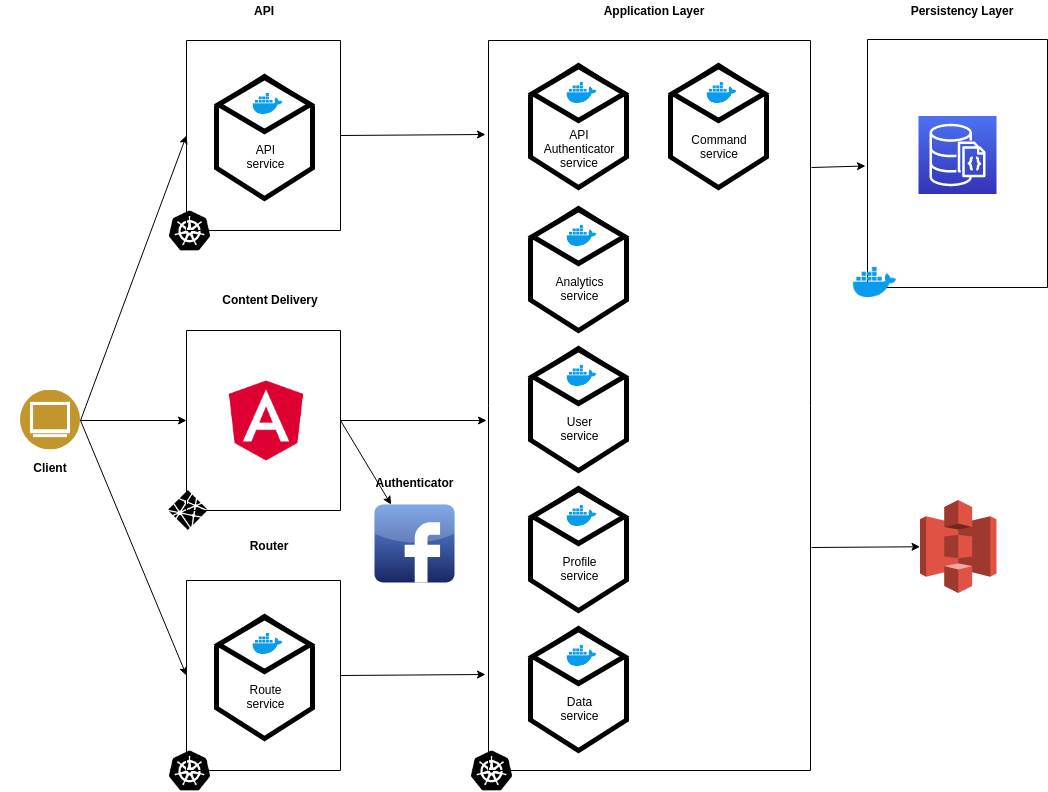

The diagram above was exported from draw.io. Its source (the exported page's mxGraphModel, read from the mxfile embedded in the PNG):
<mxGraphModel dx="1550" dy="880" grid="1" gridSize="10" guides="1" tooltips="1" connect="1" arrows="1" fold="1" page="1" pageScale="1" pageWidth="1100" pageHeight="850" math="0" shadow="0">
  <root>
    <mxCell id="0" />
    <mxCell id="1" parent="0" />
    <mxCell id="k5K0zWhzljYZc7MJC2sA-20" value="" style="rounded=0;whiteSpace=wrap;html=1;direction=south;" parent="1" vertex="1">
      <mxGeometry x="887" y="69" width="180" height="248" as="geometry" />
    </mxCell>
    <mxCell id="k5K0zWhzljYZc7MJC2sA-21" value="&lt;b&gt;Content Delivery&lt;/b&gt;" style="text;html=1;strokeColor=none;fillColor=none;align=center;verticalAlign=middle;whiteSpace=wrap;rounded=0;" parent="1" vertex="1">
      <mxGeometry x="240" y="319" width="100" height="20" as="geometry" />
    </mxCell>
    <mxCell id="k5K0zWhzljYZc7MJC2sA-22" value="&lt;b&gt;Application Layer&lt;/b&gt;" style="text;html=1;strokeColor=none;fillColor=none;align=center;verticalAlign=middle;whiteSpace=wrap;rounded=0;" parent="1" vertex="1">
      <mxGeometry x="618" y="30" width="110" height="20" as="geometry" />
    </mxCell>
    <mxCell id="k5K0zWhzljYZc7MJC2sA-23" value="&lt;b&gt;Persistency Layer&lt;/b&gt;" style="text;html=1;strokeColor=none;fillColor=none;align=center;verticalAlign=middle;whiteSpace=wrap;rounded=0;" parent="1" vertex="1">
      <mxGeometry x="926" y="30" width="110" height="20" as="geometry" />
    </mxCell>
    <mxCell id="k5K0zWhzljYZc7MJC2sA-31" value="" style="rounded=0;whiteSpace=wrap;html=1;direction=south;" parent="1" vertex="1">
      <mxGeometry x="206" y="360" width="154" height="180" as="geometry" />
    </mxCell>
    <mxCell id="k5K0zWhzljYZc7MJC2sA-28" value="" style="shape=image;html=1;verticalAlign=top;verticalLabelPosition=bottom;labelBackgroundColor=#ffffff;imageAspect=0;aspect=fixed;image=https://cdn4.iconfinder.com/data/icons/logos-brands-5/24/netlify-128.png" parent="1" vertex="1">
      <mxGeometry x="188" y="520" width="40" height="40" as="geometry" />
    </mxCell>
    <mxCell id="k5K0zWhzljYZc7MJC2sA-34" value="" style="shape=image;html=1;verticalAlign=top;verticalLabelPosition=bottom;labelBackgroundColor=#ffffff;imageAspect=0;aspect=fixed;image=https://cdn4.iconfinder.com/data/icons/logos-and-brands/512/21_Angular_logo_logos-128.png" parent="1" vertex="1">
      <mxGeometry x="241.5" y="406" width="89" height="89" as="geometry" />
    </mxCell>
    <mxCell id="k5K0zWhzljYZc7MJC2sA-35" value="" style="rounded=0;whiteSpace=wrap;html=1;direction=south;" parent="1" vertex="1">
      <mxGeometry x="508" y="70" width="322" height="730" as="geometry" />
    </mxCell>
    <mxCell id="k5K0zWhzljYZc7MJC2sA-37" value="" style="shape=image;html=1;verticalAlign=top;verticalLabelPosition=bottom;labelBackgroundColor=#ffffff;imageAspect=0;aspect=fixed;image=https://cdn4.iconfinder.com/data/icons/logos-brands-5/24/kubernetes-128.png" parent="1" vertex="1">
      <mxGeometry x="491" y="780" width="41" height="41" as="geometry" />
    </mxCell>
    <mxCell id="k5K0zWhzljYZc7MJC2sA-38" value="" style="rounded=0;whiteSpace=wrap;html=1;direction=south;" parent="1" vertex="1">
      <mxGeometry x="206" y="610" width="154" height="190" as="geometry" />
    </mxCell>
    <mxCell id="k5K0zWhzljYZc7MJC2sA-39" value="" style="shape=image;html=1;verticalAlign=top;verticalLabelPosition=bottom;labelBackgroundColor=#ffffff;imageAspect=0;aspect=fixed;image=https://cdn4.iconfinder.com/data/icons/logos-brands-5/24/kubernetes-128.png" parent="1" vertex="1">
      <mxGeometry x="189" y="780" width="41" height="41" as="geometry" />
    </mxCell>
    <mxCell id="k5K0zWhzljYZc7MJC2sA-83" value="" style="shape=image;html=1;verticalAlign=top;verticalLabelPosition=bottom;labelBackgroundColor=#ffffff;imageAspect=0;aspect=fixed;image=https://cdn4.iconfinder.com/data/icons/logos-and-brands/512/97_Docker_logo_logos-128.png;strokeColor=#000000;strokeWidth=5;fillColor=#FFFFFF;gradientColor=none;" parent="1" vertex="1">
      <mxGeometry x="870.5" y="288" width="48" height="48" as="geometry" />
    </mxCell>
    <mxCell id="k5K0zWhzljYZc7MJC2sA-121" value="&lt;b&gt;Authenticator&lt;/b&gt;" style="text;html=1;strokeColor=none;fillColor=none;align=center;verticalAlign=middle;whiteSpace=wrap;rounded=0;" parent="1" vertex="1">
      <mxGeometry x="383.5" y="502" width="100" height="20" as="geometry" />
    </mxCell>
    <mxCell id="k5K0zWhzljYZc7MJC2sA-125" value="" style="dashed=0;outlineConnect=0;html=1;align=center;labelPosition=center;verticalLabelPosition=bottom;verticalAlign=top;shape=mxgraph.webicons.facebook;fillColor=#6294E4;gradientColor=#1A2665;strokeColor=#000000;strokeWidth=5;" parent="1" vertex="1">
      <mxGeometry x="394" y="534" width="80" height="78" as="geometry" />
    </mxCell>
    <mxCell id="k5K0zWhzljYZc7MJC2sA-126" value="" style="aspect=fixed;perimeter=ellipsePerimeter;html=1;align=center;shadow=0;dashed=0;fontColor=#4277BB;labelBackgroundColor=#ffffff;fontSize=12;spacingTop=3;image;image=img/lib/ibm/users/browser.svg;strokeColor=#000000;strokeWidth=5;fillColor=#FFFFFF;gradientColor=none;" parent="1" vertex="1">
      <mxGeometry x="40" y="419.5" width="60" height="60" as="geometry" />
    </mxCell>
    <mxCell id="k5K0zWhzljYZc7MJC2sA-128" value="" style="endArrow=classic;html=1;exitX=1;exitY=0.5;exitDx=0;exitDy=0;entryX=0.5;entryY=1;entryDx=0;entryDy=0;" parent="1" source="k5K0zWhzljYZc7MJC2sA-126" target="k5K0zWhzljYZc7MJC2sA-31" edge="1">
      <mxGeometry width="50" height="50" relative="1" as="geometry">
        <mxPoint x="70" y="890" as="sourcePoint" />
        <mxPoint x="120" y="840" as="targetPoint" />
      </mxGeometry>
    </mxCell>
    <mxCell id="k5K0zWhzljYZc7MJC2sA-129" value="" style="endArrow=classic;html=1;entryX=0.5;entryY=1;entryDx=0;entryDy=0;exitX=1;exitY=0.5;exitDx=0;exitDy=0;" parent="1" source="k5K0zWhzljYZc7MJC2sA-126" target="k5K0zWhzljYZc7MJC2sA-38" edge="1">
      <mxGeometry width="50" height="50" relative="1" as="geometry">
        <mxPoint x="130" y="530" as="sourcePoint" />
        <mxPoint x="120" y="840" as="targetPoint" />
      </mxGeometry>
    </mxCell>
    <mxCell id="k5K0zWhzljYZc7MJC2sA-131" value="" style="endArrow=classic;html=1;exitX=0.5;exitY=0;exitDx=0;exitDy=0;" parent="1" source="k5K0zWhzljYZc7MJC2sA-31" edge="1">
      <mxGeometry width="50" height="50" relative="1" as="geometry">
        <mxPoint x="420" y="460" as="sourcePoint" />
        <mxPoint x="506" y="450" as="targetPoint" />
      </mxGeometry>
    </mxCell>
    <mxCell id="k5K0zWhzljYZc7MJC2sA-132" value="" style="endArrow=classic;html=1;entryX=0.868;entryY=0.986;entryDx=0;entryDy=0;entryPerimeter=0;exitX=0.5;exitY=0;exitDx=0;exitDy=0;" parent="1" source="k5K0zWhzljYZc7MJC2sA-38" edge="1">
      <mxGeometry width="50" height="50" relative="1" as="geometry">
        <mxPoint x="410" y="730" as="sourcePoint" />
        <mxPoint x="505" y="704" as="targetPoint" />
      </mxGeometry>
    </mxCell>
    <mxCell id="k5K0zWhzljYZc7MJC2sA-134" value="" style="outlineConnect=0;fontColor=#232F3E;gradientColor=#4D72F3;gradientDirection=north;fillColor=#3334B9;strokeColor=#ffffff;dashed=0;verticalLabelPosition=bottom;verticalAlign=top;align=center;html=1;fontSize=12;fontStyle=0;aspect=fixed;shape=mxgraph.aws4.resourceIcon;resIcon=mxgraph.aws4.documentdb_with_mongodb_compatibility;" parent="1" vertex="1">
      <mxGeometry x="938" y="145.5" width="78" height="78" as="geometry" />
    </mxCell>
    <mxCell id="k5K0zWhzljYZc7MJC2sA-135" value="&lt;b&gt;Client&lt;/b&gt;" style="text;html=1;strokeColor=none;fillColor=none;align=center;verticalAlign=middle;whiteSpace=wrap;rounded=0;" parent="1" vertex="1">
      <mxGeometry x="20" y="486.5" width="100" height="20" as="geometry" />
    </mxCell>
    <mxCell id="rv9n5LvoN80QEtplJ--v-5" value="" style="shape=hexagon;perimeter=hexagonPerimeter2;whiteSpace=wrap;html=1;strokeColor=#000000;strokeWidth=5;fillColor=#FFFFFF;gradientColor=none;direction=south;" vertex="1" parent="1">
      <mxGeometry x="550" y="658" width="96" height="122" as="geometry" />
    </mxCell>
    <mxCell id="rv9n5LvoN80QEtplJ--v-6" value="" style="rhombus;whiteSpace=wrap;html=1;strokeColor=#000000;strokeWidth=5;fillColor=#FFFFFF;gradientColor=none;" vertex="1" parent="1">
      <mxGeometry x="552" y="659" width="92" height="54" as="geometry" />
    </mxCell>
    <mxCell id="rv9n5LvoN80QEtplJ--v-7" value="" style="shape=image;html=1;verticalAlign=top;verticalLabelPosition=bottom;labelBackgroundColor=#ffffff;imageAspect=0;aspect=fixed;image=https://cdn4.iconfinder.com/data/icons/logos-and-brands/512/97_Docker_logo_logos-128.png;strokeColor=#000000;strokeWidth=5;fillColor=#FFFFFF;gradientColor=none;" vertex="1" parent="1">
      <mxGeometry x="585" y="669" width="33" height="33" as="geometry" />
    </mxCell>
    <mxCell id="rv9n5LvoN80QEtplJ--v-8" value="Data service" style="text;html=1;strokeColor=none;fillColor=none;align=center;verticalAlign=middle;whiteSpace=wrap;rounded=0;" vertex="1" parent="1">
      <mxGeometry x="579" y="728" width="40" height="20" as="geometry" />
    </mxCell>
    <mxCell id="rv9n5LvoN80QEtplJ--v-9" value="" style="shape=hexagon;perimeter=hexagonPerimeter2;whiteSpace=wrap;html=1;strokeColor=#000000;strokeWidth=5;fillColor=#FFFFFF;gradientColor=none;direction=south;" vertex="1" parent="1">
      <mxGeometry x="550" y="518" width="96" height="122" as="geometry" />
    </mxCell>
    <mxCell id="rv9n5LvoN80QEtplJ--v-10" value="" style="rhombus;whiteSpace=wrap;html=1;strokeColor=#000000;strokeWidth=5;fillColor=#FFFFFF;gradientColor=none;" vertex="1" parent="1">
      <mxGeometry x="552" y="519" width="92" height="54" as="geometry" />
    </mxCell>
    <mxCell id="rv9n5LvoN80QEtplJ--v-11" value="" style="shape=image;html=1;verticalAlign=top;verticalLabelPosition=bottom;labelBackgroundColor=#ffffff;imageAspect=0;aspect=fixed;image=https://cdn4.iconfinder.com/data/icons/logos-and-brands/512/97_Docker_logo_logos-128.png;strokeColor=#000000;strokeWidth=5;fillColor=#FFFFFF;gradientColor=none;" vertex="1" parent="1">
      <mxGeometry x="585" y="529" width="33" height="33" as="geometry" />
    </mxCell>
    <mxCell id="rv9n5LvoN80QEtplJ--v-12" value="Profile service" style="text;html=1;strokeColor=none;fillColor=none;align=center;verticalAlign=middle;whiteSpace=wrap;rounded=0;" vertex="1" parent="1">
      <mxGeometry x="579" y="588" width="40" height="20" as="geometry" />
    </mxCell>
    <mxCell id="rv9n5LvoN80QEtplJ--v-13" value="" style="shape=hexagon;perimeter=hexagonPerimeter2;whiteSpace=wrap;html=1;strokeColor=#000000;strokeWidth=5;fillColor=#FFFFFF;gradientColor=none;direction=south;" vertex="1" parent="1">
      <mxGeometry x="550" y="378" width="96" height="122" as="geometry" />
    </mxCell>
    <mxCell id="rv9n5LvoN80QEtplJ--v-14" value="" style="rhombus;whiteSpace=wrap;html=1;strokeColor=#000000;strokeWidth=5;fillColor=#FFFFFF;gradientColor=none;" vertex="1" parent="1">
      <mxGeometry x="552" y="379" width="92" height="54" as="geometry" />
    </mxCell>
    <mxCell id="rv9n5LvoN80QEtplJ--v-15" value="" style="shape=image;html=1;verticalAlign=top;verticalLabelPosition=bottom;labelBackgroundColor=#ffffff;imageAspect=0;aspect=fixed;image=https://cdn4.iconfinder.com/data/icons/logos-and-brands/512/97_Docker_logo_logos-128.png;strokeColor=#000000;strokeWidth=5;fillColor=#FFFFFF;gradientColor=none;" vertex="1" parent="1">
      <mxGeometry x="585" y="389" width="33" height="33" as="geometry" />
    </mxCell>
    <mxCell id="rv9n5LvoN80QEtplJ--v-16" value="User service" style="text;html=1;strokeColor=none;fillColor=none;align=center;verticalAlign=middle;whiteSpace=wrap;rounded=0;" vertex="1" parent="1">
      <mxGeometry x="579" y="448" width="40" height="20" as="geometry" />
    </mxCell>
    <mxCell id="rv9n5LvoN80QEtplJ--v-17" value="" style="shape=hexagon;perimeter=hexagonPerimeter2;whiteSpace=wrap;html=1;strokeColor=#000000;strokeWidth=5;fillColor=#FFFFFF;gradientColor=none;direction=south;" vertex="1" parent="1">
      <mxGeometry x="550" y="238" width="96" height="122" as="geometry" />
    </mxCell>
    <mxCell id="rv9n5LvoN80QEtplJ--v-18" value="" style="rhombus;whiteSpace=wrap;html=1;strokeColor=#000000;strokeWidth=5;fillColor=#FFFFFF;gradientColor=none;" vertex="1" parent="1">
      <mxGeometry x="552" y="239" width="92" height="54" as="geometry" />
    </mxCell>
    <mxCell id="rv9n5LvoN80QEtplJ--v-19" value="" style="shape=image;html=1;verticalAlign=top;verticalLabelPosition=bottom;labelBackgroundColor=#ffffff;imageAspect=0;aspect=fixed;image=https://cdn4.iconfinder.com/data/icons/logos-and-brands/512/97_Docker_logo_logos-128.png;strokeColor=#000000;strokeWidth=5;fillColor=#FFFFFF;gradientColor=none;" vertex="1" parent="1">
      <mxGeometry x="585" y="249" width="33" height="33" as="geometry" />
    </mxCell>
    <mxCell id="rv9n5LvoN80QEtplJ--v-20" value="Analytics service" style="text;html=1;strokeColor=none;fillColor=none;align=center;verticalAlign=middle;whiteSpace=wrap;rounded=0;" vertex="1" parent="1">
      <mxGeometry x="579" y="308" width="40" height="20" as="geometry" />
    </mxCell>
    <mxCell id="rv9n5LvoN80QEtplJ--v-21" value="" style="shape=hexagon;perimeter=hexagonPerimeter2;whiteSpace=wrap;html=1;strokeColor=#000000;strokeWidth=5;fillColor=#FFFFFF;gradientColor=none;direction=south;" vertex="1" parent="1">
      <mxGeometry x="550" y="95" width="96" height="122" as="geometry" />
    </mxCell>
    <mxCell id="rv9n5LvoN80QEtplJ--v-22" value="" style="rhombus;whiteSpace=wrap;html=1;strokeColor=#000000;strokeWidth=5;fillColor=#FFFFFF;gradientColor=none;" vertex="1" parent="1">
      <mxGeometry x="552" y="96" width="92" height="54" as="geometry" />
    </mxCell>
    <mxCell id="rv9n5LvoN80QEtplJ--v-23" value="" style="shape=image;html=1;verticalAlign=top;verticalLabelPosition=bottom;labelBackgroundColor=#ffffff;imageAspect=0;aspect=fixed;image=https://cdn4.iconfinder.com/data/icons/logos-and-brands/512/97_Docker_logo_logos-128.png;strokeColor=#000000;strokeWidth=5;fillColor=#FFFFFF;gradientColor=none;" vertex="1" parent="1">
      <mxGeometry x="585" y="106" width="33" height="33" as="geometry" />
    </mxCell>
    <mxCell id="rv9n5LvoN80QEtplJ--v-24" value="API Authenticator service" style="text;html=1;strokeColor=none;fillColor=none;align=center;verticalAlign=middle;whiteSpace=wrap;rounded=0;" vertex="1" parent="1">
      <mxGeometry x="579" y="168" width="40" height="20" as="geometry" />
    </mxCell>
    <mxCell id="rv9n5LvoN80QEtplJ--v-25" value="" style="shape=hexagon;perimeter=hexagonPerimeter2;whiteSpace=wrap;html=1;strokeColor=#000000;strokeWidth=5;fillColor=#FFFFFF;gradientColor=none;direction=south;" vertex="1" parent="1">
      <mxGeometry x="236" y="646" width="96" height="122" as="geometry" />
    </mxCell>
    <mxCell id="rv9n5LvoN80QEtplJ--v-26" value="" style="rhombus;whiteSpace=wrap;html=1;strokeColor=#000000;strokeWidth=5;fillColor=#FFFFFF;gradientColor=none;" vertex="1" parent="1">
      <mxGeometry x="238" y="647" width="92" height="54" as="geometry" />
    </mxCell>
    <mxCell id="rv9n5LvoN80QEtplJ--v-27" value="" style="shape=image;html=1;verticalAlign=top;verticalLabelPosition=bottom;labelBackgroundColor=#ffffff;imageAspect=0;aspect=fixed;image=https://cdn4.iconfinder.com/data/icons/logos-and-brands/512/97_Docker_logo_logos-128.png;strokeColor=#000000;strokeWidth=5;fillColor=#FFFFFF;gradientColor=none;" vertex="1" parent="1">
      <mxGeometry x="271" y="657" width="33" height="33" as="geometry" />
    </mxCell>
    <mxCell id="rv9n5LvoN80QEtplJ--v-28" value="Route service" style="text;html=1;strokeColor=none;fillColor=none;align=center;verticalAlign=middle;whiteSpace=wrap;rounded=0;" vertex="1" parent="1">
      <mxGeometry x="265" y="716" width="40" height="20" as="geometry" />
    </mxCell>
    <mxCell id="rv9n5LvoN80QEtplJ--v-29" value="&lt;b&gt;Router&lt;/b&gt;" style="text;html=1;strokeColor=none;fillColor=none;align=center;verticalAlign=middle;whiteSpace=wrap;rounded=0;" vertex="1" parent="1">
      <mxGeometry x="238" y="565" width="100" height="20" as="geometry" />
    </mxCell>
    <mxCell id="rv9n5LvoN80QEtplJ--v-31" value="" style="endArrow=classic;html=1;exitX=0.5;exitY=0;exitDx=0;exitDy=0;" edge="1" parent="1" source="k5K0zWhzljYZc7MJC2sA-31" target="k5K0zWhzljYZc7MJC2sA-125">
      <mxGeometry width="50" height="50" relative="1" as="geometry">
        <mxPoint x="-10" y="890" as="sourcePoint" />
        <mxPoint x="40" y="840" as="targetPoint" />
      </mxGeometry>
    </mxCell>
    <mxCell id="rv9n5LvoN80QEtplJ--v-32" value="" style="rounded=0;whiteSpace=wrap;html=1;direction=south;" vertex="1" parent="1">
      <mxGeometry x="206" y="70" width="154" height="190" as="geometry" />
    </mxCell>
    <mxCell id="rv9n5LvoN80QEtplJ--v-33" value="" style="shape=image;html=1;verticalAlign=top;verticalLabelPosition=bottom;labelBackgroundColor=#ffffff;imageAspect=0;aspect=fixed;image=https://cdn4.iconfinder.com/data/icons/logos-brands-5/24/kubernetes-128.png" vertex="1" parent="1">
      <mxGeometry x="189" y="240" width="41" height="41" as="geometry" />
    </mxCell>
    <mxCell id="rv9n5LvoN80QEtplJ--v-34" value="" style="shape=hexagon;perimeter=hexagonPerimeter2;whiteSpace=wrap;html=1;strokeColor=#000000;strokeWidth=5;fillColor=#FFFFFF;gradientColor=none;direction=south;" vertex="1" parent="1">
      <mxGeometry x="236" y="106" width="96" height="122" as="geometry" />
    </mxCell>
    <mxCell id="rv9n5LvoN80QEtplJ--v-35" value="" style="rhombus;whiteSpace=wrap;html=1;strokeColor=#000000;strokeWidth=5;fillColor=#FFFFFF;gradientColor=none;" vertex="1" parent="1">
      <mxGeometry x="238" y="107" width="92" height="54" as="geometry" />
    </mxCell>
    <mxCell id="rv9n5LvoN80QEtplJ--v-36" value="" style="shape=image;html=1;verticalAlign=top;verticalLabelPosition=bottom;labelBackgroundColor=#ffffff;imageAspect=0;aspect=fixed;image=https://cdn4.iconfinder.com/data/icons/logos-and-brands/512/97_Docker_logo_logos-128.png;strokeColor=#000000;strokeWidth=5;fillColor=#FFFFFF;gradientColor=none;" vertex="1" parent="1">
      <mxGeometry x="271" y="117" width="33" height="33" as="geometry" />
    </mxCell>
    <mxCell id="rv9n5LvoN80QEtplJ--v-37" value="API service" style="text;html=1;strokeColor=none;fillColor=none;align=center;verticalAlign=middle;whiteSpace=wrap;rounded=0;" vertex="1" parent="1">
      <mxGeometry x="265" y="176" width="40" height="20" as="geometry" />
    </mxCell>
    <mxCell id="rv9n5LvoN80QEtplJ--v-38" value="&lt;b&gt;API&lt;/b&gt;" style="text;html=1;strokeColor=none;fillColor=none;align=center;verticalAlign=middle;whiteSpace=wrap;rounded=0;" vertex="1" parent="1">
      <mxGeometry x="228" y="30" width="110" height="20" as="geometry" />
    </mxCell>
    <mxCell id="rv9n5LvoN80QEtplJ--v-39" value="" style="endArrow=classic;html=1;exitX=1;exitY=0.5;exitDx=0;exitDy=0;entryX=0.5;entryY=1;entryDx=0;entryDy=0;" edge="1" parent="1" source="k5K0zWhzljYZc7MJC2sA-126" target="rv9n5LvoN80QEtplJ--v-32">
      <mxGeometry width="50" height="50" relative="1" as="geometry">
        <mxPoint x="20" y="890" as="sourcePoint" />
        <mxPoint x="70" y="840" as="targetPoint" />
      </mxGeometry>
    </mxCell>
    <mxCell id="rv9n5LvoN80QEtplJ--v-40" value="" style="endArrow=classic;html=1;exitX=0.5;exitY=0;exitDx=0;exitDy=0;entryX=0.129;entryY=1.009;entryDx=0;entryDy=0;entryPerimeter=0;" edge="1" parent="1" source="rv9n5LvoN80QEtplJ--v-32">
      <mxGeometry width="50" height="50" relative="1" as="geometry">
        <mxPoint x="359" y="165" as="sourcePoint" />
        <mxPoint x="505" y="164" as="targetPoint" />
      </mxGeometry>
    </mxCell>
    <mxCell id="rv9n5LvoN80QEtplJ--v-57" value="" style="shape=hexagon;perimeter=hexagonPerimeter2;whiteSpace=wrap;html=1;strokeColor=#000000;strokeWidth=5;fillColor=#FFFFFF;gradientColor=none;direction=south;" vertex="1" parent="1">
      <mxGeometry x="690" y="95" width="96" height="122" as="geometry" />
    </mxCell>
    <mxCell id="rv9n5LvoN80QEtplJ--v-58" value="" style="rhombus;whiteSpace=wrap;html=1;strokeColor=#000000;strokeWidth=5;fillColor=#FFFFFF;gradientColor=none;" vertex="1" parent="1">
      <mxGeometry x="692" y="96" width="92" height="54" as="geometry" />
    </mxCell>
    <mxCell id="rv9n5LvoN80QEtplJ--v-59" value="" style="shape=image;html=1;verticalAlign=top;verticalLabelPosition=bottom;labelBackgroundColor=#ffffff;imageAspect=0;aspect=fixed;image=https://cdn4.iconfinder.com/data/icons/logos-and-brands/512/97_Docker_logo_logos-128.png;strokeColor=#000000;strokeWidth=5;fillColor=#FFFFFF;gradientColor=none;" vertex="1" parent="1">
      <mxGeometry x="725" y="106" width="33" height="33" as="geometry" />
    </mxCell>
    <mxCell id="rv9n5LvoN80QEtplJ--v-60" value="Command service" style="text;html=1;strokeColor=none;fillColor=none;align=center;verticalAlign=middle;whiteSpace=wrap;rounded=0;" vertex="1" parent="1">
      <mxGeometry x="719" y="166" width="40" height="20" as="geometry" />
    </mxCell>
    <mxCell id="rv9n5LvoN80QEtplJ--v-61" value="" style="endArrow=classic;html=1;exitX=0.174;exitY=-0.009;exitDx=0;exitDy=0;exitPerimeter=0;" edge="1" parent="1">
      <mxGeometry width="50" height="50" relative="1" as="geometry">
        <mxPoint x="831" y="197" as="sourcePoint" />
        <mxPoint x="885" y="195.5" as="targetPoint" />
      </mxGeometry>
    </mxCell>
    <mxCell id="rv9n5LvoN80QEtplJ--v-62" value="" style="outlineConnect=0;dashed=0;verticalLabelPosition=bottom;verticalAlign=top;align=center;html=1;shape=mxgraph.aws3.s3;fillColor=#E05243;gradientColor=none;" vertex="1" parent="1">
      <mxGeometry x="939.5" y="529.5" width="76.5" height="93" as="geometry" />
    </mxCell>
    <mxCell id="rv9n5LvoN80QEtplJ--v-63" value="" style="endArrow=classic;html=1;exitX=0.695;exitY=-0.003;exitDx=0;exitDy=0;exitPerimeter=0;" edge="1" parent="1" source="k5K0zWhzljYZc7MJC2sA-35" target="rv9n5LvoN80QEtplJ--v-62">
      <mxGeometry width="50" height="50" relative="1" as="geometry">
        <mxPoint x="20" y="890" as="sourcePoint" />
        <mxPoint x="70" y="840" as="targetPoint" />
      </mxGeometry>
    </mxCell>
  </root>
</mxGraphModel>